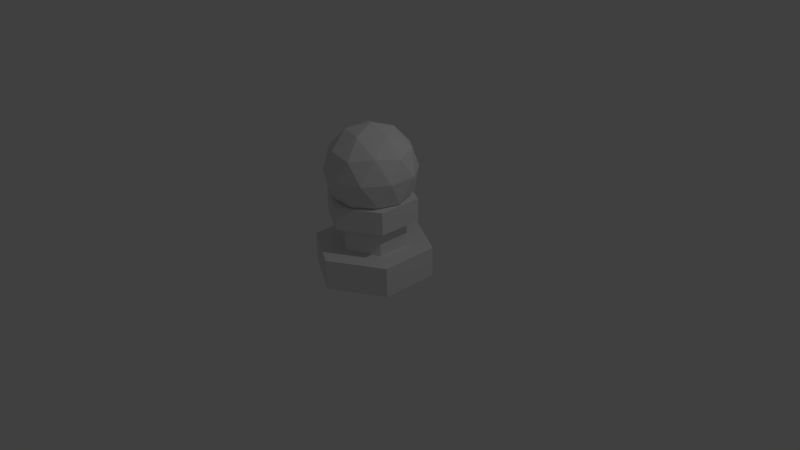 # Source: red_pawn.blend  (saved by Blender 2.76.0; exported with 4.5.12 LTS)
import bpy
from mathutils import Matrix  # noqa: F401  (used for matrix-valued properties, if any)

bpy.ops.wm.read_factory_settings(use_empty=True)
scene = bpy.context.scene
scene.name = 'Scene'

# ---- collections
col_collection_1 = bpy.data.collections.new('Collection 1'); scene.collection.children.link(col_collection_1)

# ---- world
world_world = bpy.data.worlds.new('World'); scene.world = world_world
world_world.color = (0.05088, 0.05088, 0.05088)
world_world.use_sun_shadow = False
world_world.sun_shadow_jitter_overblur = 0.0
world_world.cycles.sampling_method = 'MANUAL'
world_world.cycles.sample_map_resolution = 256

# ---- cameras
cam_camera = bpy.data.cameras.new('Camera')
cam_camera.clip_end = 100.0
cam_camera.lens = 35.0
cam_camera.sensor_width = 32.0
cam_camera.sensor_height = 18.0
cam_camera.ortho_scale = 7.314
cam_camera.dof.focus_distance = 0.0
cam_camera.dof.aperture_fstop = 128.0

# ---- lights
light_lamp = bpy.data.lights.new('Lamp', 'POINT')
light_lamp.transmission_factor = 0.0
light_lamp.cutoff_distance = 30.0
light_lamp.energy = 100.0
light_lamp.shadow_buffer_clip_start = 1.001
light_lamp.shadow_soft_size = 0.1
light_lamp.shadow_maximum_resolution = 0.006
light_lamp.use_absolute_resolution = True
light_lamp.cycles.use_multiple_importance_sampling = False

# ---- meshes
me_cylinder_001 = bpy.data.meshes.new('Cylinder.001')
me_cylinder_001.from_pydata([(-6.552e-09, 1.0, 0.4928), (-6.552e-09, 1.0, 0.9928), (0.866, 0.5, 0.4928), (0.866, 0.5, 0.9928), (0.866, -0.5, 0.4928), (0.866, -0.5, 0.9928), (-9.397e-08, -1.0, 0.4928), (-9.397e-08, -1.0, 0.9928), (-0.866, -0.5, 0.4928), (-0.866, -0.5, 0.9928), (-0.866, 0.5, 0.4928), (-0.866, 0.5, 0.9928), (-6.552e-09, -6.423e-09, -0.01727), (-0.55, 0.3996, -0.4374), (0.2101, 0.6465, -0.4374), (0.6798, -6.423e-09, -0.4374), (0.2101, -0.6465, -0.4374), (-0.55, -0.3996, -0.4374), (-0.2101, 0.6465, -1.117), (0.55, 0.3996, -1.117), (0.55, -0.3996, -1.117), (-0.2101, -0.6465, -1.117), (-0.6798, -6.423e-09, -1.117), (-6.552e-09, -6.423e-09, -1.537), (0.1235, 0.38, -0.1308), (-0.3233, 0.2349, -0.1308), (-0.1998, 0.6149, -0.3777), (-0.6465, -6.423e-09, -0.3777), (-0.3233, -0.2349, -0.1308), (0.3996, -6.423e-09, -0.1308), (0.5231, 0.38, -0.3777), (0.1235, -0.38, -0.1308), (0.5231, -0.38, -0.3777), (-0.1998, -0.6149, -0.3777), (-0.7229, 0.2349, -0.7773), (-0.7229, -0.2349, -0.7773), (-6.552e-09, 0.76, -0.7773), (-0.4467, 0.6149, -0.7773), (0.7229, 0.2349, -0.7773), (0.4467, 0.6149, -0.7773), (0.4467, -0.6149, -0.7773), (0.7229, -0.2349, -0.7773), (-0.4467, -0.6149, -0.7773), (-6.552e-09, -0.76, -0.7773), (-0.5231, 0.38, -1.177), (0.1998, 0.6149, -1.177), (0.6465, -6.423e-09, -1.177), (0.1998, -0.6149, -1.177), (-0.5231, -0.38, -1.177), (-0.1235, 0.38, -1.424), (-0.3996, -6.423e-09, -1.424), (0.3233, 0.2349, -1.424), (0.3233, -0.2349, -1.424), (-0.1235, -0.38, -1.424), (-6.552e-09, -0.57, 0.7428), (-6.552e-09, -0.57, -0.7773), (-0.4937, -0.285, 0.7428), (-0.4937, -0.285, -0.7773), (-0.4937, 0.285, 0.7428), (-0.4937, 0.285, -0.7773), (4.328e-08, 0.57, 0.7428), (4.328e-08, 0.57, -0.7773), (0.4937, 0.285, 0.7428), (0.4937, 0.285, -0.7773), (0.4937, -0.285, 0.7428), (0.4937, -0.285, -0.7773), (-6.552e-09, -0.76, 0.0357), (-6.552e-09, -0.76, -0.3443), (-0.6582, -0.38, 0.0357), (-0.6582, -0.38, -0.3443), (-0.6582, 0.38, 0.0357), (-0.6582, 0.38, -0.3443), (5.989e-08, 0.76, 0.0357), (5.989e-08, 0.76, -0.3443), (0.6582, 0.38, 0.0357), (0.6582, 0.38, -0.3443), (0.6582, -0.38, 0.0357), (0.6582, -0.38, -0.3443)], [], [(1, 3, 2), (3, 5, 4), (5, 7, 6), (7, 9, 8), (1, 9, 5), (11, 1, 0), (9, 11, 10), (2, 8, 10), (12, 25, 24), (13, 25, 27), (12, 24, 29), (12, 29, 31), (12, 31, 28), (13, 27, 34), (14, 26, 36), (15, 30, 38), (16, 32, 40), (17, 33, 42), (13, 34, 37), (14, 36, 39), (15, 38, 41), (16, 40, 43), (17, 42, 35), (18, 44, 49), (19, 45, 51), (20, 46, 52), (21, 47, 53), (22, 48, 50), (50, 53, 23), (50, 48, 53), (48, 21, 53), (53, 52, 23), (53, 47, 52), (47, 20, 52), (52, 51, 23), (52, 46, 51), (46, 19, 51), (51, 49, 23), (51, 45, 49), (45, 18, 49), (49, 50, 23), (49, 44, 50), (44, 22, 50), (35, 48, 22), (35, 42, 48), (42, 21, 48), (43, 47, 21), (43, 40, 47), (40, 20, 47), (41, 46, 20), (41, 38, 46), (38, 19, 46), (39, 45, 19), (39, 36, 45), (36, 18, 45), (37, 44, 18), (37, 34, 44), (34, 22, 44), (42, 43, 21), (42, 33, 43), (33, 16, 43), (40, 41, 20), (40, 32, 41), (32, 15, 41), (38, 39, 19), (38, 30, 39), (30, 14, 39), (36, 37, 18), (36, 26, 37), (26, 13, 37), (34, 35, 22), (34, 27, 35), (27, 17, 35), (28, 33, 17), (28, 31, 33), (31, 16, 33), (31, 32, 16), (31, 29, 32), (29, 15, 32), (29, 30, 15), (29, 24, 30), (24, 14, 30), (27, 28, 17), (27, 25, 28), (25, 12, 28), (24, 26, 14), (24, 25, 26), (25, 13, 26), (55, 57, 56), (57, 59, 58), (59, 61, 60), (61, 63, 62), (55, 61, 59), (65, 55, 54), (63, 65, 64), (56, 60, 54), (67, 69, 68), (69, 71, 70), (71, 73, 72), (73, 75, 74), (67, 73, 71), (77, 67, 66), (75, 77, 76), (68, 74, 76), (0, 1, 2), (2, 3, 4), (4, 5, 6), (6, 7, 8), (5, 3, 1), (1, 11, 9), (9, 7, 5), (10, 11, 0), (8, 9, 10), (10, 0, 2), (2, 4, 6), (6, 8, 2), (54, 55, 56), (56, 57, 58), (58, 59, 60), (60, 61, 62), (59, 57, 55), (55, 65, 63), (63, 61, 55), (64, 65, 54), (62, 63, 64), (64, 54, 60), (56, 58, 60), (60, 62, 64), (66, 67, 68), (68, 69, 70), (70, 71, 72), (72, 73, 74), (71, 69, 67), (67, 77, 75), (75, 73, 67), (76, 77, 66), (74, 75, 76), (76, 66, 68), (68, 70, 72), (72, 74, 68)])
_ca = me_cylinder_001.color_attributes.new('Col', 'BYTE_COLOR', 'CORNER')
_ca.data.foreach_set('color', [0.8963, 0.01444, 0.0, 1.0, 0.9911, 0.016, 0.0, 1.0, 0.5841, 0.01096, 0.0, 1.0, 0.9911, 0.016, 0.0, 1.0, 1.0, 0.016, 0.0, 1.0, 1.0, 0.016, 0.0, 1.0, 1.0, 0.016, 0.0, 1.0, 1.0, 0.016, 0.0, 1.0, 1.0, 0.016, 0.0, 1.0, 0.9823, 0.016, 0.0, 1.0, 0.9647, 0.01521, 0.0, 1.0, 1.0, 0.016, 0.0, 1.0, 0.0, 0.0, 0.0, 1.0, 0.0, 0.0, 0.0, 1.0, 0.0, 0.0, 0.0, 1.0, 1.0, 0.016, 0.0, 1.0, 0.8963, 0.01444, 0.0, 1.0, 0.2664, 0.006512, 0.0, 1.0, 0.9911, 0.016, 0.0, 1.0, 0.8469, 0.01444, 0.0, 1.0, 0.8469, 0.0137, 0.0, 1.0, 0.5841, 0.01096, 0.0, 1.0, 1.0, 0.016, 0.0, 1.0, 1.0, 0.016, 0.0, 1.0, 1.0, 1.0, 1.0, 1.0, 1.0, 1.0, 1.0, 1.0, 1.0, 1.0, 1.0, 1.0, 1.0, 0.016, 0.0, 1.0, 0.7084, 0.01229, 0.0, 1.0, 1.0, 0.016, 0.0, 1.0, 1.0, 1.0, 1.0, 1.0, 1.0, 1.0, 1.0, 1.0, 1.0, 1.0, 1.0, 1.0, 1.0, 1.0, 1.0, 1.0, 1.0, 1.0, 1.0, 1.0, 1.0, 1.0, 1.0, 1.0, 1.0, 1.0, 1.0, 1.0, 1.0, 1.0, 1.0, 1.0, 1.0, 1.0, 1.0, 1.0, 1.0, 0.016, 0.0, 1.0, 1.0, 0.016, 0.0, 1.0, 0.9823, 0.016, 0.0, 1.0, 1.0, 0.016, 0.0, 1.0, 1.0, 0.016, 0.0, 1.0, 1.0, 0.016, 0.0, 1.0, 1.0, 0.016, 0.0, 1.0, 1.0, 0.016, 0.0, 1.0, 1.0, 0.016, 0.0, 1.0, 1.0, 0.016, 0.0, 1.0, 1.0, 0.016, 0.0, 1.0, 1.0, 0.016, 0.0, 1.0, 1.0, 0.016, 0.0, 1.0, 1.0, 0.016, 0.0, 1.0, 1.0, 0.016, 0.0, 1.0, 1.0, 0.016, 0.0, 1.0, 0.9823, 0.016, 0.0, 1.0, 1.0, 0.016, 0.0, 1.0, 1.0, 0.016, 0.0, 1.0, 1.0, 0.016, 0.0, 1.0, 1.0, 0.016, 0.0, 1.0, 1.0, 0.016, 0.0, 1.0, 1.0, 0.016, 0.0, 1.0, 0.6038, 0.01096, 0.0, 1.0, 1.0, 0.016, 0.0, 1.0, 1.0, 0.016, 0.0, 1.0, 1.0, 0.016, 0.0, 1.0, 1.0, 0.016, 0.0, 1.0, 1.0, 0.016, 0.0, 1.0, 1.0, 0.016, 0.0, 1.0, 1.0, 0.016, 0.0, 1.0, 1.0, 0.016, 0.0, 1.0, 1.0, 0.016, 0.0, 1.0, 1.0, 0.016, 0.0, 1.0, 1.0, 0.016, 0.0, 1.0, 0.9911, 0.016, 0.0, 1.0, 1.0, 0.016, 0.0, 1.0, 1.0, 0.016, 0.0, 1.0, 1.0, 0.016, 0.0, 1.0, 1.0, 0.016, 0.0, 1.0, 0.9911, 0.016, 0.0, 1.0, 0.9823, 0.016, 0.0, 1.0, 1.0, 0.016, 0.0, 1.0, 0.9823, 0.016, 0.0, 1.0, 0.6514, 0.01161, 0.0, 1.0, 0.6514, 0.01161, 0.0, 1.0, 0.2705, 0.006049, 0.0003035, 1.0, 0.6308, 0.01161, 0.0, 1.0, 0.7379, 0.01229, 0.0, 1.0, 0.9823, 0.016, 0.0, 1.0, 0.9911, 0.016, 0.0, 1.0, 0.9823, 0.016, 0.0, 1.0, 1.0, 0.016, 0.0, 1.0, 0.9911, 0.016, 0.0, 1.0, 0.9823, 0.016, 0.0, 1.0, 0.9911, 0.016, 0.0, 1.0, 0.956, 0.01521, 0.0, 1.0, 0.9823, 0.016, 0.0, 1.0, 0.9911, 0.016, 0.0, 1.0, 0.9911, 0.016, 0.0, 1.0, 0.9911, 0.016, 0.0, 1.0, 1.0, 0.016, 0.0, 1.0, 0.9911, 0.016, 0.0, 1.0, 1.0, 0.016, 0.0, 1.0, 0.9911, 0.016, 0.0, 1.0, 0.3613, 0.008023, 0.0, 1.0, 1.0, 0.016, 0.0, 1.0, 1.0, 0.016, 0.0, 1.0, 0.9911, 0.016, 0.0, 1.0, 1.0, 0.016, 0.0, 1.0, 1.0, 0.016, 0.0, 1.0, 0.9911, 0.016, 0.0, 1.0, 0.9911, 0.016, 0.0, 1.0, 1.0, 0.016, 0.0, 1.0, 0.3613, 0.008023, 0.0, 1.0, 0.9911, 0.016, 0.0, 1.0, 1.0, 0.016, 0.0, 1.0, 1.0, 0.016, 0.0, 1.0, 1.0, 0.016, 0.0, 1.0, 1.0, 0.016, 0.0, 1.0, 1.0, 0.016, 0.0, 1.0, 1.0, 0.016, 0.0, 1.0, 0.6514, 0.01161, 0.0, 1.0, 0.6308, 0.01161, 0.0, 1.0, 1.0, 0.016, 0.0, 1.0, 1.0, 0.016, 0.0, 1.0, 0.6514, 0.01161, 0.0, 1.0, 1.0, 0.016, 0.0, 1.0, 1.0, 0.016, 0.0, 1.0, 0.6514, 0.01161, 0.0, 1.0, 1.0, 0.016, 0.0, 1.0, 0.9823, 0.016, 0.0, 1.0, 1.0, 0.016, 0.0, 1.0, 1.0, 0.016, 0.0, 1.0, 1.0, 0.016, 0.0, 1.0, 0.9823, 0.016, 0.0, 1.0, 1.0, 0.016, 0.0, 1.0, 1.0, 0.016, 0.0, 1.0, 0.9823, 0.016, 0.0, 1.0, 1.0, 0.016, 0.0, 1.0, 0.9911, 0.016, 0.0, 1.0, 1.0, 0.016, 0.0, 1.0, 1.0, 0.016, 0.0, 1.0, 1.0, 0.016, 0.0, 1.0, 0.9911, 0.016, 0.0, 1.0, 1.0, 0.016, 0.0, 1.0, 1.0, 0.016, 0.0, 1.0, 0.9911, 0.016, 0.0, 1.0, 1.0, 0.016, 0.0, 1.0, 1.0, 0.016, 0.0, 1.0, 1.0, 0.016, 0.0, 1.0, 0.6038, 0.01096, 0.0, 1.0, 1.0, 0.016, 0.0, 1.0, 1.0, 0.016, 0.0, 1.0, 1.0, 0.016, 0.0, 1.0, 1.0, 0.016, 0.0, 1.0, 1.0, 0.016, 0.0, 1.0, 1.0, 0.016, 0.0, 1.0, 1.0, 0.016, 0.0, 1.0, 1.0, 0.016, 0.0, 1.0, 1.0, 0.016, 0.0, 1.0, 1.0, 0.016, 0.0, 1.0, 1.0, 0.016, 0.0, 1.0, 1.0, 0.016, 0.0, 1.0, 1.0, 0.016, 0.0, 1.0, 1.0, 0.016, 0.0, 1.0, 1.0, 0.016, 0.0, 1.0, 1.0, 0.016, 0.0, 1.0, 1.0, 0.016, 0.0, 1.0, 1.0, 0.016, 0.0, 1.0, 0.9823, 0.016, 0.0, 1.0, 1.0, 0.016, 0.0, 1.0, 0.9823, 0.016, 0.0, 1.0, 1.0, 0.016, 0.0, 1.0, 1.0, 0.016, 0.0, 1.0, 1.0, 0.016, 0.0, 1.0, 1.0, 0.016, 0.0, 1.0, 1.0, 0.016, 0.0, 1.0, 1.0, 0.016, 0.0, 1.0, 1.0, 0.016, 0.0, 1.0, 1.0, 0.016, 0.0, 1.0, 1.0, 0.016, 0.0, 1.0, 1.0, 0.016, 0.0, 1.0, 1.0, 0.016, 0.0, 1.0, 1.0, 0.016, 0.0, 1.0, 1.0, 0.016, 0.0, 1.0, 1.0, 0.016, 0.0, 1.0, 1.0, 0.016, 0.0, 1.0, 1.0, 0.016, 0.0, 1.0, 1.0, 0.016, 0.0, 1.0, 1.0, 0.016, 0.0, 1.0, 1.0, 0.016, 0.0, 1.0, 1.0, 0.016, 0.0, 1.0, 1.0, 0.016, 0.0, 1.0, 1.0, 0.016, 0.0, 1.0, 1.0, 0.016, 0.0, 1.0, 1.0, 0.016, 0.0, 1.0, 1.0, 0.016, 0.0, 1.0, 1.0, 0.016, 0.0, 1.0, 1.0, 0.016, 0.0, 1.0, 1.0, 0.016, 0.0, 1.0, 1.0, 0.016, 0.0, 1.0, 1.0, 0.016, 0.0, 1.0, 1.0, 0.016, 0.0, 1.0, 1.0, 0.016, 0.0, 1.0, 1.0, 0.016, 0.0, 1.0, 1.0, 0.016, 0.0, 1.0, 1.0, 0.016, 0.0, 1.0, 1.0, 0.016, 0.0, 1.0, 1.0, 0.016, 0.0, 1.0, 1.0, 0.016, 0.0, 1.0, 0.9823, 0.016, 0.0, 1.0, 0.8148, 0.01298, 0.0, 1.0, 1.0, 0.016, 0.0, 1.0, 0.9823, 0.016, 0.0, 1.0, 1.0, 0.016, 0.0, 1.0, 0.8148, 0.01298, 0.0, 1.0, 1.0, 0.016, 0.0, 1.0, 1.0, 0.016, 0.0, 1.0, 1.0, 0.016, 0.0, 1.0, 1.0, 0.016, 0.0, 1.0, 1.0, 0.016, 0.0, 1.0, 1.0, 0.016, 0.0, 1.0, 1.0, 0.016, 0.0, 1.0, 1.0, 0.016, 0.0, 1.0, 1.0, 0.016, 0.0, 1.0, 1.0, 0.016, 0.0, 1.0, 1.0, 0.016, 0.0, 1.0, 1.0, 0.016, 0.0, 1.0, 1.0, 0.016, 0.0, 1.0, 1.0, 0.016, 0.0, 1.0, 1.0, 0.016, 0.0, 1.0, 1.0, 0.016, 0.0, 1.0, 1.0, 0.016, 0.0, 1.0, 1.0, 0.016, 0.0, 1.0, 1.0, 0.016, 0.0, 1.0, 1.0, 0.016, 0.0, 1.0, 1.0, 0.016, 0.0, 1.0, 1.0, 0.016, 0.0, 1.0, 1.0, 0.016, 0.0, 1.0, 1.0, 0.016, 0.0, 1.0, 1.0, 0.016, 0.0, 1.0, 1.0, 0.016, 0.0, 1.0, 1.0, 0.016, 0.0, 1.0, 1.0, 0.016, 0.0, 1.0, 1.0, 0.016, 0.0, 1.0, 1.0, 0.016, 0.0, 1.0, 1.0, 0.016, 0.0, 1.0, 1.0, 0.016, 0.0, 1.0, 1.0, 0.016, 0.0, 1.0, 1.0, 0.016, 0.0, 1.0, 0.6867, 0.01229, 0.0, 1.0, 0.2705, 0.006049, 0.0, 1.0, 1.0, 1.0, 1.0, 1.0, 1.0, 1.0, 1.0, 1.0, 1.0, 1.0, 1.0, 1.0, 1.0, 0.016, 0.0, 1.0, 1.0, 0.016, 0.0, 1.0, 1.0, 0.016, 0.0, 1.0, 0.8796, 0.01444, 0.0, 1.0, 0.5776, 0.01096, 0.0, 1.0, 1.0, 0.016, 0.0, 1.0, 0.7084, 0.01229, 0.0, 1.0, 1.0, 0.016, 0.0, 1.0, 1.0, 0.016, 0.0, 1.0, 0.9823, 0.8796, 0.5271, 1.0, 1.0, 0.8963, 0.5271, 1.0, 0.004391, 0.0006071, 0.0, 1.0, 0.9216, 0.8228, 0.4851, 1.0, 1.0, 0.8963, 0.5271, 1.0, 0.2195, 0.005605, 0.0, 1.0, 0.0003035, 0.0003035, 0.0003035, 1.0, 0.5029, 0.4508, 0.2664, 1.0, 0.016, 0.01444, 0.01033, 1.0, 1.0, 0.8963, 0.5271, 1.0, 0.08022, 0.07227, 0.04667, 1.0, 0.0, 0.0, 0.0, 1.0, 1.0, 1.0, 1.0, 1.0, 1.0, 1.0, 1.0, 1.0, 1.0, 1.0, 1.0, 1.0, 0.0006071, 0.0006071, 0.0006071, 1.0, 1.0, 0.8963, 0.5271, 1.0, 1.0, 0.016, 0.0, 1.0, 0.1812, 0.1651, 0.0999, 1.0, 0.0006071, 0.0006071, 0.0006071, 1.0, 0.4621, 0.009134, 0.0, 1.0, 1.0, 1.0, 1.0, 1.0, 1.0, 1.0, 1.0, 1.0, 1.0, 1.0, 1.0, 1.0, 1.0, 0.016, 0.0, 1.0, 0.9911, 0.016, 0.0, 1.0, 0.0, 0.0, 0.0, 1.0, 0.9823, 0.016, 0.0, 1.0, 1.0, 0.016, 0.0, 1.0, 0.0, 0.0, 0.0, 1.0, 1.0, 0.016, 0.0, 1.0, 0.9823, 0.016, 0.0, 1.0, 0.0, 0.0, 0.0, 1.0, 1.0, 0.016, 0.0, 1.0, 0.9911, 0.016, 0.0, 1.0, 0.3095, 0.006995, 0.0, 1.0, 0.0, 0.0, 0.0, 1.0, 0.9823, 0.016, 0.0, 1.0, 1.0, 0.016, 0.0, 1.0, 0.9911, 0.016, 0.0, 1.0, 1.0, 0.016, 0.0, 1.0, 0.02956, 0.001821, 0.0, 1.0, 0.9911, 0.016, 0.0, 1.0, 0.2502, 0.006512, 0.0, 1.0, 0.004777, 0.0006071, 0.0, 1.0, 0.8879, 0.7913, 0.4678, 1.0, 0.0, 0.0, 0.0, 1.0, 0.0, 0.0, 0.0, 1.0, 0.2664, 0.006512, 0.0, 1.0, 0.8963, 0.01444, 0.0, 1.0, 0.5841, 0.01096, 0.0, 1.0, 0.5841, 0.01096, 0.0, 1.0, 0.9911, 0.016, 0.0, 1.0, 1.0, 0.016, 0.0, 1.0, 0.9911, 0.016, 0.0, 1.0, 1.0, 0.016, 0.0, 1.0, 1.0, 0.016, 0.0, 1.0, 1.0, 0.016, 0.0, 1.0, 0.9823, 0.016, 0.0, 1.0, 1.0, 0.016, 0.0, 1.0, 0.0, 0.0, 0.0, 1.0, 0.0, 0.0, 0.0, 1.0, 0.0, 0.0, 0.0, 1.0, 0.0, 0.0, 0.0, 1.0, 0.0, 0.0, 0.0, 1.0, 0.0, 0.0, 0.0, 1.0, 0.0, 0.0, 0.0, 1.0, 0.0, 0.0, 0.0, 1.0, 0.0, 0.0, 0.0, 1.0, 1.0, 0.016, 0.0, 1.0, 1.0, 0.016, 0.0, 1.0, 0.2664, 0.006512, 0.0, 1.0, 0.4851, 0.009721, 0.0, 1.0, 0.9911, 0.016, 0.0, 1.0, 0.8469, 0.0137, 0.0, 1.0, 1.0, 0.016, 0.0, 1.0, 0.2664, 0.006512, 0.0, 1.0, 0.5841, 0.01096, 0.0, 1.0, 0.5841, 0.01096, 0.0, 1.0, 1.0, 0.016, 0.0, 1.0, 1.0, 0.016, 0.0, 1.0, 1.0, 0.016, 0.0, 1.0, 1.0, 0.016, 0.0, 1.0, 0.5841, 0.01096, 0.0, 1.0, 1.0, 0.016, 0.0, 1.0, 1.0, 0.8963, 0.5271, 1.0, 0.003677, 0.0006071, 0.0, 1.0, 0.2705, 0.006049, 0.0, 1.0, 1.0, 0.8963, 0.5271, 1.0, 0.2195, 0.005605, 0.0, 1.0, 0.2582, 0.006512, 0.0, 1.0, 0.005182, 0.004777, 0.004025, 1.0, 0.01681, 0.01521, 0.01096, 1.0, 0.0003035, 0.0003035, 0.0003035, 1.0, 0.5029, 0.4508, 0.2664, 1.0, 0.0, 0.0, 0.0, 1.0, 1.0, 1.0, 1.0, 1.0, 1.0, 1.0, 1.0, 1.0, 1.0, 1.0, 1.0, 1.0, 1.0, 1.0, 1.0, 1.0, 1.0, 1.0, 1.0, 1.0, 1.0, 1.0, 1.0, 1.0, 1.0, 1.0, 1.0, 1.0, 1.0, 1.0, 1.0, 1.0, 1.0, 1.0, 1.0, 1.0, 0.3564, 0.007499, 0.0, 1.0, 0.0006071, 0.0006071, 0.0006071, 1.0, 1.0, 0.016, 0.0, 1.0, 0.0, 0.0, 0.0, 1.0, 0.3564, 0.3185, 0.1912, 1.0, 0.3864, 0.008023, 0.0, 1.0, 1.0, 1.0, 1.0, 1.0, 1.0, 1.0, 1.0, 1.0, 1.0, 1.0, 1.0, 1.0, 1.0, 1.0, 1.0, 1.0, 1.0, 1.0, 1.0, 1.0, 1.0, 1.0, 1.0, 1.0, 1.0, 1.0, 1.0, 1.0, 1.0, 1.0, 1.0, 1.0, 1.0, 1.0, 1.0, 1.0, 0.02956, 0.001821, 0.0, 1.0, 1.0, 0.016, 0.0, 1.0, 0.0, 0.0, 0.0, 1.0, 0.0, 0.0, 0.0, 1.0, 0.9823, 0.016, 0.0, 1.0, 0.0, 0.0, 0.0, 1.0, 0.0, 0.0, 0.0, 1.0, 1.0, 0.016, 0.0, 1.0, 0.0, 0.0, 0.0, 1.0, 0.0382, 0.002125, 0.0, 1.0, 1.0, 0.016, 0.0, 1.0, 0.3095, 0.006995, 0.0, 1.0, 1.0, 0.016, 0.0, 1.0, 1.0, 0.016, 0.0, 1.0, 0.552, 0.01033, 0.0, 1.0, 1.0, 0.016, 0.0, 1.0, 0.9387, 0.01521, 0.0, 1.0, 0.9734, 0.016, 0.0, 1.0, 1.0, 0.016, 0.0, 1.0, 0.9823, 0.016, 0.0, 1.0, 1.0, 0.016, 0.0, 1.0, 0.5089, 0.009721, 0.0, 1.0, 0.9911, 0.016, 0.0, 1.0, 0.02956, 0.001821, 0.0, 1.0, 0.3095, 0.006995, 0.0, 1.0, 0.9911, 0.016, 0.0, 1.0, 0.004777, 0.0006071, 0.0, 1.0, 0.0, 0.0, 0.0, 1.0, 0.0, 0.0, 0.0, 1.0, 0.0, 0.0, 0.0, 1.0, 0.0, 0.0, 0.0, 1.0, 0.0, 0.0, 0.0, 1.0, 0.0, 0.0, 0.0, 1.0, 0.0, 0.0, 0.0, 1.0, 0.0, 0.0, 0.0, 1.0, 0.6654, 0.5906, 0.3515, 1.0])
me_cylinder_001.use_remesh_preserve_volume = False
me_cylinder_001.use_remesh_preserve_attributes = False
me_cylinder_001.use_mirror_vertex_groups = False
me_cylinder_001.update()

# ---- objects
ob_cylinder_001 = bpy.data.objects.new('Cylinder.001', me_cylinder_001)
ob_lamp = bpy.data.objects.new('Lamp', light_lamp)
ob_camera = bpy.data.objects.new('Camera', cam_camera)

# ---- transforms, parenting, visibility, modifiers, constraints
ob_cylinder_001.location = (-1.536e-09, -3.822e-09, 0.5862)
ob_cylinder_001.scale = (-0.7809, -0.7809, -0.7809)
ob_cylinder_001.lineart.crease_threshold = 0.0
ob_lamp.location = (4.076, 1.005, 5.904)
ob_lamp.rotation_euler = (0.6503, 0.05522, 1.866)
ob_lamp.lock_rotations_4d = False
ob_lamp.empty_display_type = 'ARROWS'
ob_lamp.color = (0.0, 0.0, 0.0, 0.0)
ob_lamp.lineart.crease_threshold = 0.0
ob_camera.location = (7.481, -6.508, 5.344)
ob_camera.rotation_euler = (1.109, 0.01082, 0.8149)
ob_camera.lock_rotations_4d = False
ob_camera.empty_display_type = 'ARROWS'
ob_camera.color = (0.0, 0.0, 0.0, 0.0)
ob_camera.display_type = 'WIRE'
ob_camera.lineart.crease_threshold = 0.0

# ---- collection membership
col_collection_1.objects.link(ob_cylinder_001)
col_collection_1.objects.link(ob_lamp)
col_collection_1.objects.link(ob_camera)

# ---- scene / render settings (as saved in the file)
scene.camera = ob_camera
scene.frame_start = 1; scene.frame_end = 250; scene.frame_set(1)
scene.render.engine = 'BLENDER_EEVEE_NEXT'
scene.render.resolution_percentage = 50
scene.render.dither_intensity = 0.0
scene.cycles.use_denoising = False
scene.cycles.samples = 10
scene.cycles.sampling_pattern = 'TABULATED_SOBOL'
scene.cycles.light_sampling_threshold = 0.0
scene.cycles.use_adaptive_sampling = False
scene.cycles.use_light_tree = False
scene.cycles.blur_glossy = 0.0
scene.cycles.pixel_filter_type = 'GAUSSIAN'
scene.cycles.sample_clamp_indirect = 0.0
scene.view_settings.view_transform = 'Standard'
bpy.context.view_layer.update()
